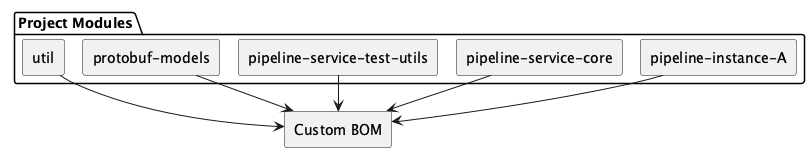

The diagram above was rendered by PlantUML. Its source (embedded in the PNG):
@startuml diagram-bom
skinparam linetype ortho

package "Project Modules" {
    rectangle "pipeline-instance-A" as A
    rectangle "pipeline-service-core" as B
    rectangle "pipeline-service-test-utils" as C
    rectangle "protobuf-models" as D
    rectangle "util" as E
}

rectangle "Custom BOM" as F

A --> F
B --> F
C --> F
D --> F
E --> F
@enduml